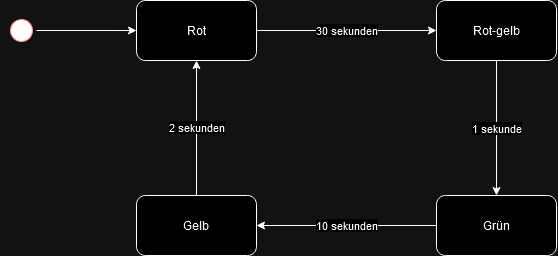

The diagram above was exported from draw.io. Its source (the exported page's mxGraphModel, read from the mxfile embedded in the PNG):
<mxGraphModel dx="1434" dy="746" grid="1" gridSize="10" guides="1" tooltips="1" connect="1" arrows="1" fold="1" page="1" pageScale="1" pageWidth="1100" pageHeight="850" background="none" math="0" shadow="0">
  <root>
    <mxCell id="0" />
    <mxCell id="1" parent="0" />
    <mxCell id="uE71HxmAHGFqJv7GRRyn-13" style="edgeStyle=orthogonalEdgeStyle;rounded=0;orthogonalLoop=1;jettySize=auto;html=1;" edge="1" parent="1" source="uE71HxmAHGFqJv7GRRyn-3" target="uE71HxmAHGFqJv7GRRyn-5">
      <mxGeometry relative="1" as="geometry" />
    </mxCell>
    <mxCell id="uE71HxmAHGFqJv7GRRyn-3" value="" style="ellipse;html=1;shape=startState;fillColor=#000000;strokeColor=#ff0000;rotation=51;" vertex="1" parent="1">
      <mxGeometry x="170" y="100" width="30" height="30" as="geometry" />
    </mxCell>
    <mxCell id="uE71HxmAHGFqJv7GRRyn-9" value="30 sekunden" style="edgeStyle=orthogonalEdgeStyle;rounded=0;orthogonalLoop=1;jettySize=auto;html=1;" edge="1" parent="1" source="uE71HxmAHGFqJv7GRRyn-5" target="uE71HxmAHGFqJv7GRRyn-6">
      <mxGeometry relative="1" as="geometry" />
    </mxCell>
    <mxCell id="uE71HxmAHGFqJv7GRRyn-5" value="Rot" style="rounded=1;whiteSpace=wrap;html=1;" vertex="1" parent="1">
      <mxGeometry x="300" y="85" width="120" height="60" as="geometry" />
    </mxCell>
    <mxCell id="uE71HxmAHGFqJv7GRRyn-10" value="1 sekunde" style="edgeStyle=orthogonalEdgeStyle;rounded=0;orthogonalLoop=1;jettySize=auto;html=1;" edge="1" parent="1" source="uE71HxmAHGFqJv7GRRyn-6" target="uE71HxmAHGFqJv7GRRyn-7">
      <mxGeometry relative="1" as="geometry" />
    </mxCell>
    <mxCell id="uE71HxmAHGFqJv7GRRyn-6" value="Rot-gelb" style="rounded=1;whiteSpace=wrap;html=1;" vertex="1" parent="1">
      <mxGeometry x="600" y="85" width="120" height="60" as="geometry" />
    </mxCell>
    <mxCell id="uE71HxmAHGFqJv7GRRyn-11" value="10 sekunden" style="edgeStyle=orthogonalEdgeStyle;rounded=0;orthogonalLoop=1;jettySize=auto;html=1;" edge="1" parent="1" source="uE71HxmAHGFqJv7GRRyn-7" target="uE71HxmAHGFqJv7GRRyn-8">
      <mxGeometry relative="1" as="geometry" />
    </mxCell>
    <mxCell id="uE71HxmAHGFqJv7GRRyn-7" value="Grün" style="rounded=1;whiteSpace=wrap;html=1;" vertex="1" parent="1">
      <mxGeometry x="600" y="280" width="120" height="60" as="geometry" />
    </mxCell>
    <mxCell id="uE71HxmAHGFqJv7GRRyn-12" value="2 sekunden" style="edgeStyle=orthogonalEdgeStyle;rounded=0;orthogonalLoop=1;jettySize=auto;html=1;" edge="1" parent="1" source="uE71HxmAHGFqJv7GRRyn-8" target="uE71HxmAHGFqJv7GRRyn-5">
      <mxGeometry relative="1" as="geometry" />
    </mxCell>
    <mxCell id="uE71HxmAHGFqJv7GRRyn-8" value="Gelb" style="rounded=1;whiteSpace=wrap;html=1;" vertex="1" parent="1">
      <mxGeometry x="300" y="280" width="120" height="60" as="geometry" />
    </mxCell>
  </root>
</mxGraphModel>